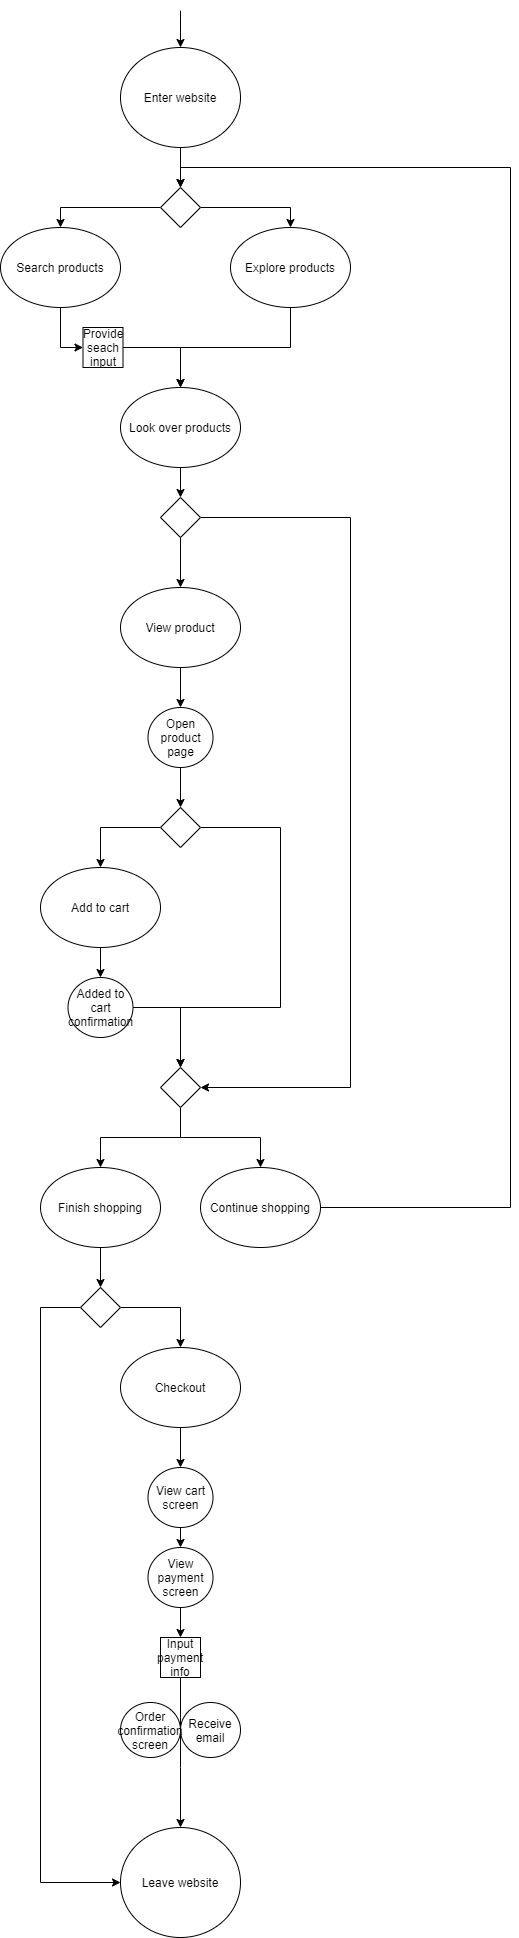

The diagram above was exported from draw.io. Its source (the exported page's mxGraphModel, read from the mxfile embedded in the PNG):
<mxGraphModel dx="650" dy="1578" grid="1" gridSize="10" guides="1" tooltips="1" connect="1" arrows="1" fold="1" page="1" pageScale="1" pageWidth="850" pageHeight="1100" background="none" math="0" shadow="0">
  <root>
    <mxCell id="0" />
    <mxCell id="1" parent="0" />
    <mxCell id="27" value="" style="edgeStyle=orthogonalEdgeStyle;rounded=0;orthogonalLoop=1;jettySize=auto;html=1;" parent="1" source="2" target="9" edge="1">
      <mxGeometry relative="1" as="geometry" />
    </mxCell>
    <mxCell id="2" value="Enter website" style="ellipse;whiteSpace=wrap;html=1;" parent="1" vertex="1">
      <mxGeometry x="160" y="20" width="120" height="100" as="geometry" />
    </mxCell>
    <mxCell id="59" style="edgeStyle=orthogonalEdgeStyle;rounded=0;orthogonalLoop=1;jettySize=auto;html=1;exitX=0.5;exitY=1;exitDx=0;exitDy=0;entryX=0.5;entryY=0;entryDx=0;entryDy=0;" parent="1" source="3" target="10" edge="1">
      <mxGeometry relative="1" as="geometry" />
    </mxCell>
    <mxCell id="3" value="Look over products" style="ellipse;whiteSpace=wrap;html=1;" parent="1" vertex="1">
      <mxGeometry x="160" y="360" width="120" height="80" as="geometry" />
    </mxCell>
    <mxCell id="34" style="edgeStyle=orthogonalEdgeStyle;rounded=0;orthogonalLoop=1;jettySize=auto;html=1;exitX=0.5;exitY=1;exitDx=0;exitDy=0;" parent="1" source="5" target="3" edge="1">
      <mxGeometry relative="1" as="geometry" />
    </mxCell>
    <mxCell id="5" value="Explore products" style="ellipse;whiteSpace=wrap;html=1;" parent="1" vertex="1">
      <mxGeometry x="270" y="200" width="120" height="80" as="geometry" />
    </mxCell>
    <mxCell id="55" style="edgeStyle=orthogonalEdgeStyle;rounded=0;orthogonalLoop=1;jettySize=auto;html=1;exitX=0.5;exitY=1;exitDx=0;exitDy=0;entryX=0;entryY=0.5;entryDx=0;entryDy=0;" parent="1" source="6" target="53" edge="1">
      <mxGeometry relative="1" as="geometry" />
    </mxCell>
    <mxCell id="6" value="Search products" style="ellipse;whiteSpace=wrap;html=1;" parent="1" vertex="1">
      <mxGeometry x="40" y="200" width="120" height="80" as="geometry" />
    </mxCell>
    <mxCell id="62" style="edgeStyle=orthogonalEdgeStyle;rounded=0;orthogonalLoop=1;jettySize=auto;html=1;exitX=0.5;exitY=1;exitDx=0;exitDy=0;entryX=0.5;entryY=0;entryDx=0;entryDy=0;" parent="1" source="7" target="44" edge="1">
      <mxGeometry relative="1" as="geometry" />
    </mxCell>
    <mxCell id="7" value="View product" style="ellipse;whiteSpace=wrap;html=1;" parent="1" vertex="1">
      <mxGeometry x="160" y="560" width="120" height="80" as="geometry" />
    </mxCell>
    <mxCell id="67" style="edgeStyle=orthogonalEdgeStyle;rounded=0;orthogonalLoop=1;jettySize=auto;html=1;exitX=0.5;exitY=1;exitDx=0;exitDy=0;entryX=0.5;entryY=0;entryDx=0;entryDy=0;" parent="1" source="8" target="43" edge="1">
      <mxGeometry relative="1" as="geometry" />
    </mxCell>
    <mxCell id="8" value="Add to cart" style="ellipse;whiteSpace=wrap;html=1;" parent="1" vertex="1">
      <mxGeometry x="80" y="840" width="120" height="80" as="geometry" />
    </mxCell>
    <mxCell id="28" style="edgeStyle=orthogonalEdgeStyle;rounded=0;orthogonalLoop=1;jettySize=auto;html=1;exitX=0;exitY=0.5;exitDx=0;exitDy=0;entryX=0.5;entryY=0;entryDx=0;entryDy=0;" parent="1" source="9" target="6" edge="1">
      <mxGeometry relative="1" as="geometry" />
    </mxCell>
    <mxCell id="29" style="edgeStyle=orthogonalEdgeStyle;rounded=0;orthogonalLoop=1;jettySize=auto;html=1;exitX=1;exitY=0.5;exitDx=0;exitDy=0;entryX=0.5;entryY=0;entryDx=0;entryDy=0;" parent="1" source="9" target="5" edge="1">
      <mxGeometry relative="1" as="geometry" />
    </mxCell>
    <mxCell id="9" value="" style="rhombus;whiteSpace=wrap;html=1;" parent="1" vertex="1">
      <mxGeometry x="200" y="160" width="40" height="40" as="geometry" />
    </mxCell>
    <mxCell id="60" style="edgeStyle=orthogonalEdgeStyle;rounded=0;orthogonalLoop=1;jettySize=auto;html=1;exitX=0.5;exitY=1;exitDx=0;exitDy=0;entryX=0.5;entryY=0;entryDx=0;entryDy=0;" parent="1" source="10" target="7" edge="1">
      <mxGeometry relative="1" as="geometry" />
    </mxCell>
    <mxCell id="61" style="edgeStyle=orthogonalEdgeStyle;rounded=0;orthogonalLoop=1;jettySize=auto;html=1;exitX=1;exitY=0.5;exitDx=0;exitDy=0;entryX=1;entryY=0.5;entryDx=0;entryDy=0;" parent="1" source="10" target="16" edge="1">
      <mxGeometry relative="1" as="geometry">
        <Array as="points">
          <mxPoint x="390" y="490" />
          <mxPoint x="390" y="1060" />
        </Array>
      </mxGeometry>
    </mxCell>
    <mxCell id="10" value="" style="rhombus;whiteSpace=wrap;html=1;" parent="1" vertex="1">
      <mxGeometry x="200" y="470" width="40" height="40" as="geometry" />
    </mxCell>
    <mxCell id="76" style="edgeStyle=orthogonalEdgeStyle;rounded=0;orthogonalLoop=1;jettySize=auto;html=1;exitX=0.5;exitY=1;exitDx=0;exitDy=0;entryX=0.5;entryY=0;entryDx=0;entryDy=0;" parent="1" source="14" target="50" edge="1">
      <mxGeometry relative="1" as="geometry" />
    </mxCell>
    <mxCell id="14" value="Checkout" style="ellipse;whiteSpace=wrap;html=1;" parent="1" vertex="1">
      <mxGeometry x="160" y="1320" width="120" height="80" as="geometry" />
    </mxCell>
    <mxCell id="69" style="edgeStyle=orthogonalEdgeStyle;rounded=0;orthogonalLoop=1;jettySize=auto;html=1;exitX=0.5;exitY=1;exitDx=0;exitDy=0;entryX=0.5;entryY=0;entryDx=0;entryDy=0;" parent="1" source="16" target="40" edge="1">
      <mxGeometry relative="1" as="geometry">
        <Array as="points">
          <mxPoint x="220" y="1110" />
          <mxPoint x="300" y="1110" />
        </Array>
      </mxGeometry>
    </mxCell>
    <mxCell id="70" style="edgeStyle=orthogonalEdgeStyle;rounded=0;orthogonalLoop=1;jettySize=auto;html=1;exitX=0.5;exitY=1;exitDx=0;exitDy=0;entryX=0.5;entryY=0;entryDx=0;entryDy=0;" parent="1" source="16" target="35" edge="1">
      <mxGeometry relative="1" as="geometry" />
    </mxCell>
    <mxCell id="16" value="" style="rhombus;whiteSpace=wrap;html=1;" parent="1" vertex="1">
      <mxGeometry x="200" y="1040" width="40" height="40" as="geometry" />
    </mxCell>
    <mxCell id="19" value="Leave website" style="ellipse;whiteSpace=wrap;html=1;" parent="1" vertex="1">
      <mxGeometry x="160" y="1800" width="120" height="110" as="geometry" />
    </mxCell>
    <mxCell id="22" value="" style="edgeStyle=segmentEdgeStyle;endArrow=classic;html=1;entryX=0.5;entryY=0;entryDx=0;entryDy=0;" parent="1" target="2" edge="1">
      <mxGeometry width="50" height="50" relative="1" as="geometry">
        <mxPoint x="220" y="-10" as="sourcePoint" />
        <mxPoint x="360" y="90" as="targetPoint" />
        <Array as="points">
          <mxPoint x="220" y="-20" />
          <mxPoint x="220" y="-20" />
        </Array>
      </mxGeometry>
    </mxCell>
    <mxCell id="71" style="edgeStyle=orthogonalEdgeStyle;rounded=0;orthogonalLoop=1;jettySize=auto;html=1;exitX=0.5;exitY=1;exitDx=0;exitDy=0;entryX=0.5;entryY=0;entryDx=0;entryDy=0;" parent="1" source="35" target="49" edge="1">
      <mxGeometry relative="1" as="geometry" />
    </mxCell>
    <mxCell id="35" value="Finish shopping&lt;span style=&quot;color: rgba(0 , 0 , 0 , 0) ; font-family: monospace ; font-size: 0px&quot;&gt;%3CmxGraphModel%3E%3Croot%3E%3CmxCell%20id%3D%220%22%2F%3E%3CmxCell%20id%3D%221%22%20parent%3D%220%22%2F%3E%3CmxCell%20id%3D%222%22%20value%3D%22%22%20style%3D%22rhombus%3BwhiteSpace%3Dwrap%3Bhtml%3D1%3B%22%20vertex%3D%221%22%20parent%3D%221%22%3E%3CmxGeometry%20x%3D%22280%22%20y%3D%22540%22%20width%3D%2240%22%20height%3D%2240%22%20as%3D%22geometry%22%2F%3E%3C%2FmxCell%3E%3C%2Froot%3E%3C%2FmxGraphModel%3E&lt;/span&gt;" style="ellipse;whiteSpace=wrap;html=1;" parent="1" vertex="1">
      <mxGeometry x="80" y="1140" width="120" height="80" as="geometry" />
    </mxCell>
    <mxCell id="65" style="edgeStyle=orthogonalEdgeStyle;rounded=0;orthogonalLoop=1;jettySize=auto;html=1;exitX=0;exitY=0.5;exitDx=0;exitDy=0;entryX=0.5;entryY=0;entryDx=0;entryDy=0;" parent="1" source="38" target="8" edge="1">
      <mxGeometry relative="1" as="geometry" />
    </mxCell>
    <mxCell id="75" style="edgeStyle=orthogonalEdgeStyle;rounded=0;orthogonalLoop=1;jettySize=auto;html=1;exitX=1;exitY=0.5;exitDx=0;exitDy=0;entryX=0.5;entryY=0;entryDx=0;entryDy=0;" parent="1" source="38" target="16" edge="1">
      <mxGeometry relative="1" as="geometry">
        <Array as="points">
          <mxPoint x="320" y="800" />
          <mxPoint x="320" y="980" />
          <mxPoint x="220" y="980" />
        </Array>
      </mxGeometry>
    </mxCell>
    <mxCell id="38" value="" style="rhombus;whiteSpace=wrap;html=1;" parent="1" vertex="1">
      <mxGeometry x="200" y="780" width="40" height="40" as="geometry" />
    </mxCell>
    <mxCell id="84" style="edgeStyle=orthogonalEdgeStyle;rounded=0;orthogonalLoop=1;jettySize=auto;html=1;exitX=1;exitY=0.5;exitDx=0;exitDy=0;entryX=0.5;entryY=0;entryDx=0;entryDy=0;" parent="1" source="40" target="9" edge="1">
      <mxGeometry relative="1" as="geometry">
        <mxPoint x="220" y="140" as="targetPoint" />
        <Array as="points">
          <mxPoint x="550" y="1180" />
          <mxPoint x="550" y="140" />
          <mxPoint x="220" y="140" />
        </Array>
      </mxGeometry>
    </mxCell>
    <mxCell id="40" value="Continue shopping&lt;span style=&quot;color: rgba(0 , 0 , 0 , 0) ; font-family: monospace ; font-size: 0px&quot;&gt;%3CmxGraphModel%3E%3Croot%3E%3CmxCell%20id%3D%220%22%2F%3E%3CmxCell%20id%3D%221%22%20parent%3D%220%22%2F%3E%3CmxCell%20id%3D%222%22%20value%3D%22%22%20style%3D%22rhombus%3BwhiteSpace%3Dwrap%3Bhtml%3D1%3B%22%20vertex%3D%221%22%20parent%3D%221%22%3E%3CmxGeometry%20x%3D%22280%22%20y%3D%22540%22%20width%3D%2240%22%20height%3D%2240%22%20as%3D%22geometry%22%2F%3E%3C%2FmxCell%3E%3C%2Froot%3E%3C%2FmxGraphModel%3E&lt;/span&gt;" style="ellipse;whiteSpace=wrap;html=1;" parent="1" vertex="1">
      <mxGeometry x="240" y="1140" width="120" height="80" as="geometry" />
    </mxCell>
    <mxCell id="68" style="edgeStyle=orthogonalEdgeStyle;rounded=0;orthogonalLoop=1;jettySize=auto;html=1;exitX=1;exitY=0.5;exitDx=0;exitDy=0;" parent="1" source="43" edge="1">
      <mxGeometry relative="1" as="geometry">
        <mxPoint x="220" y="1040" as="targetPoint" />
      </mxGeometry>
    </mxCell>
    <mxCell id="43" value="Added to cart confirmation" style="ellipse;whiteSpace=wrap;html=1;" parent="1" vertex="1">
      <mxGeometry x="107.5" y="950" width="65" height="60" as="geometry" />
    </mxCell>
    <mxCell id="63" style="edgeStyle=orthogonalEdgeStyle;rounded=0;orthogonalLoop=1;jettySize=auto;html=1;exitX=0.5;exitY=1;exitDx=0;exitDy=0;entryX=0.5;entryY=0;entryDx=0;entryDy=0;" parent="1" source="44" target="38" edge="1">
      <mxGeometry relative="1" as="geometry" />
    </mxCell>
    <mxCell id="44" value="Open product page" style="ellipse;whiteSpace=wrap;html=1;" parent="1" vertex="1">
      <mxGeometry x="187.5" y="680" width="65" height="60" as="geometry" />
    </mxCell>
    <mxCell id="73" style="edgeStyle=orthogonalEdgeStyle;rounded=0;orthogonalLoop=1;jettySize=auto;html=1;exitX=1;exitY=0.5;exitDx=0;exitDy=0;entryX=0.5;entryY=0;entryDx=0;entryDy=0;" parent="1" source="49" target="14" edge="1">
      <mxGeometry relative="1" as="geometry" />
    </mxCell>
    <mxCell id="74" style="edgeStyle=orthogonalEdgeStyle;rounded=0;orthogonalLoop=1;jettySize=auto;html=1;exitX=0;exitY=0.5;exitDx=0;exitDy=0;entryX=0;entryY=0.5;entryDx=0;entryDy=0;" parent="1" source="49" target="19" edge="1">
      <mxGeometry relative="1" as="geometry">
        <Array as="points">
          <mxPoint x="80" y="1280" />
          <mxPoint x="80" y="1855" />
        </Array>
      </mxGeometry>
    </mxCell>
    <mxCell id="49" value="" style="rhombus;whiteSpace=wrap;html=1;" parent="1" vertex="1">
      <mxGeometry x="120" y="1260" width="40" height="40" as="geometry" />
    </mxCell>
    <mxCell id="77" style="edgeStyle=orthogonalEdgeStyle;rounded=0;orthogonalLoop=1;jettySize=auto;html=1;exitX=0.5;exitY=1;exitDx=0;exitDy=0;entryX=0.5;entryY=0;entryDx=0;entryDy=0;" parent="1" source="50" target="51" edge="1">
      <mxGeometry relative="1" as="geometry" />
    </mxCell>
    <mxCell id="50" value="View cart screen" style="ellipse;whiteSpace=wrap;html=1;" parent="1" vertex="1">
      <mxGeometry x="187.5" y="1440" width="65" height="60" as="geometry" />
    </mxCell>
    <mxCell id="78" style="edgeStyle=orthogonalEdgeStyle;rounded=0;orthogonalLoop=1;jettySize=auto;html=1;exitX=0.5;exitY=1;exitDx=0;exitDy=0;entryX=0.5;entryY=0;entryDx=0;entryDy=0;" parent="1" source="51" target="54" edge="1">
      <mxGeometry relative="1" as="geometry" />
    </mxCell>
    <mxCell id="51" value="View payment screen" style="ellipse;whiteSpace=wrap;html=1;" parent="1" vertex="1">
      <mxGeometry x="187.5" y="1520" width="65" height="60" as="geometry" />
    </mxCell>
    <mxCell id="56" style="edgeStyle=orthogonalEdgeStyle;rounded=0;orthogonalLoop=1;jettySize=auto;html=1;exitX=1;exitY=0.5;exitDx=0;exitDy=0;" parent="1" source="53" edge="1">
      <mxGeometry relative="1" as="geometry">
        <mxPoint x="220" y="360" as="targetPoint" />
      </mxGeometry>
    </mxCell>
    <mxCell id="53" value="Provide seach input" style="whiteSpace=wrap;html=1;aspect=fixed;" parent="1" vertex="1">
      <mxGeometry x="122.5" y="300" width="40" height="40" as="geometry" />
    </mxCell>
    <mxCell id="81" style="edgeStyle=orthogonalEdgeStyle;rounded=0;orthogonalLoop=1;jettySize=auto;html=1;exitX=0.5;exitY=1;exitDx=0;exitDy=0;entryX=1;entryY=0.5;entryDx=0;entryDy=0;" parent="1" source="54" target="80" edge="1">
      <mxGeometry relative="1" as="geometry">
        <Array as="points">
          <mxPoint x="220" y="1690" />
          <mxPoint x="220" y="1690" />
        </Array>
      </mxGeometry>
    </mxCell>
    <mxCell id="54" value="Input payment info" style="whiteSpace=wrap;html=1;aspect=fixed;" parent="1" vertex="1">
      <mxGeometry x="200" y="1610" width="40" height="40" as="geometry" />
    </mxCell>
    <mxCell id="82" style="edgeStyle=orthogonalEdgeStyle;rounded=0;orthogonalLoop=1;jettySize=auto;html=1;exitX=0;exitY=0.5;exitDx=0;exitDy=0;" parent="1" source="58" target="19" edge="1">
      <mxGeometry relative="1" as="geometry">
        <Array as="points">
          <mxPoint x="220" y="1740" />
          <mxPoint x="220" y="1740" />
        </Array>
      </mxGeometry>
    </mxCell>
    <mxCell id="58" value="Receive email" style="ellipse;whiteSpace=wrap;html=1;" parent="1" vertex="1">
      <mxGeometry x="220" y="1675" width="60" height="55" as="geometry" />
    </mxCell>
    <mxCell id="80" value="Order confirmation screen" style="ellipse;whiteSpace=wrap;html=1;" parent="1" vertex="1">
      <mxGeometry x="160" y="1675" width="60" height="55" as="geometry" />
    </mxCell>
  </root>
</mxGraphModel>